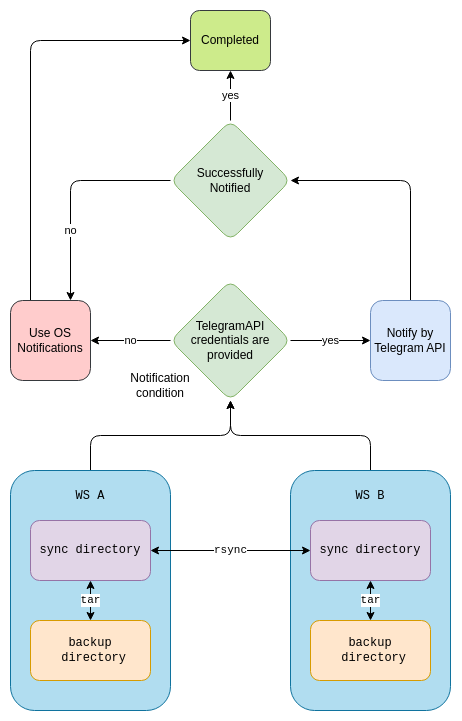

The diagram above was exported from draw.io. Its source (the exported page's mxGraphModel, read from the mxfile embedded in the PNG):
<mxGraphModel dx="1195" dy="1803" grid="1" gridSize="10" guides="1" tooltips="1" connect="1" arrows="1" fold="1" page="1" pageScale="1" pageWidth="850" pageHeight="1100" math="0" shadow="0">
  <root>
    <mxCell id="0" />
    <mxCell id="1" parent="0" />
    <mxCell id="U-17lKkfYUdnQ5f9kmLR-5" style="edgeStyle=orthogonalEdgeStyle;rounded=1;orthogonalLoop=1;jettySize=auto;html=1;exitX=0.5;exitY=0;exitDx=0;exitDy=0;entryX=0.5;entryY=1;entryDx=0;entryDy=0;fontFamily=Courier New;startArrow=none;startFill=0;endArrow=classic;endFill=1;" parent="1" source="U-17lKkfYUdnQ5f9kmLR-2" target="H3poSWf1x7qKYEKTjyaT-1" edge="1">
      <mxGeometry relative="1" as="geometry">
        <mxPoint x="260" y="160" as="targetPoint" />
      </mxGeometry>
    </mxCell>
    <mxCell id="U-17lKkfYUdnQ5f9kmLR-2" value="WS A" style="whiteSpace=wrap;html=1;fontFamily=Courier New;fillColor=#b1ddf0;strokeColor=#10739e;verticalAlign=top;spacingTop=12;rounded=1;" parent="1" vertex="1">
      <mxGeometry x="40" y="240" width="160" height="240" as="geometry" />
    </mxCell>
    <mxCell id="U-17lKkfYUdnQ5f9kmLR-7" value="tar" style="edgeStyle=orthogonalEdgeStyle;rounded=1;orthogonalLoop=1;jettySize=auto;html=1;exitX=0.5;exitY=1;exitDx=0;exitDy=0;entryX=0.5;entryY=0;entryDx=0;entryDy=0;fontFamily=Courier New;startArrow=classic;startFill=1;endArrow=classic;endFill=1;" parent="1" source="U-17lKkfYUdnQ5f9kmLR-4" target="U-17lKkfYUdnQ5f9kmLR-6" edge="1">
      <mxGeometry relative="1" as="geometry" />
    </mxCell>
    <mxCell id="U-17lKkfYUdnQ5f9kmLR-4" value="sync directory" style="rounded=1;whiteSpace=wrap;html=1;fontFamily=Courier New;fillColor=#e1d5e7;strokeColor=#9673a6;" parent="1" vertex="1">
      <mxGeometry x="60" y="290" width="120" height="60" as="geometry" />
    </mxCell>
    <mxCell id="U-17lKkfYUdnQ5f9kmLR-6" value="backup&lt;br&gt;&amp;nbsp;directory" style="rounded=1;whiteSpace=wrap;html=1;fontFamily=Courier New;fillColor=#ffe6cc;strokeColor=#d79b00;" parent="1" vertex="1">
      <mxGeometry x="60" y="390" width="120" height="60" as="geometry" />
    </mxCell>
    <mxCell id="U-17lKkfYUdnQ5f9kmLR-12" style="edgeStyle=orthogonalEdgeStyle;rounded=1;orthogonalLoop=1;jettySize=auto;html=1;exitX=0.5;exitY=0;exitDx=0;exitDy=0;fontFamily=Courier New;startArrow=none;startFill=0;endArrow=classic;endFill=1;entryX=0.5;entryY=1;entryDx=0;entryDy=0;" parent="1" source="U-17lKkfYUdnQ5f9kmLR-8" edge="1" target="H3poSWf1x7qKYEKTjyaT-1">
      <mxGeometry relative="1" as="geometry">
        <mxPoint x="260" y="160" as="targetPoint" />
      </mxGeometry>
    </mxCell>
    <mxCell id="U-17lKkfYUdnQ5f9kmLR-8" value="WS B" style="whiteSpace=wrap;html=1;fontFamily=Courier New;fillColor=#b1ddf0;strokeColor=#10739e;verticalAlign=top;spacingTop=12;rounded=1;" parent="1" vertex="1">
      <mxGeometry x="320" y="240" width="160" height="240" as="geometry" />
    </mxCell>
    <mxCell id="U-17lKkfYUdnQ5f9kmLR-9" value="tar" style="edgeStyle=orthogonalEdgeStyle;rounded=1;orthogonalLoop=1;jettySize=auto;html=1;exitX=0.5;exitY=1;exitDx=0;exitDy=0;entryX=0.5;entryY=0;entryDx=0;entryDy=0;fontFamily=Courier New;startArrow=classic;startFill=1;endArrow=classic;endFill=1;" parent="1" source="U-17lKkfYUdnQ5f9kmLR-10" target="U-17lKkfYUdnQ5f9kmLR-11" edge="1">
      <mxGeometry relative="1" as="geometry" />
    </mxCell>
    <mxCell id="U-17lKkfYUdnQ5f9kmLR-10" value="sync directory" style="rounded=1;whiteSpace=wrap;html=1;fontFamily=Courier New;fillColor=#e1d5e7;strokeColor=#9673a6;" parent="1" vertex="1">
      <mxGeometry x="340" y="290" width="120" height="60" as="geometry" />
    </mxCell>
    <mxCell id="U-17lKkfYUdnQ5f9kmLR-11" value="backup&lt;br&gt;&amp;nbsp;directory" style="rounded=1;whiteSpace=wrap;html=1;fontFamily=Courier New;fillColor=#ffe6cc;strokeColor=#d79b00;" parent="1" vertex="1">
      <mxGeometry x="340" y="390" width="120" height="60" as="geometry" />
    </mxCell>
    <mxCell id="U-17lKkfYUdnQ5f9kmLR-13" value="rsync" style="edgeStyle=orthogonalEdgeStyle;rounded=1;orthogonalLoop=1;jettySize=auto;html=1;exitX=1;exitY=0.5;exitDx=0;exitDy=0;entryX=0;entryY=0.5;entryDx=0;entryDy=0;fontFamily=Courier New;startArrow=classic;startFill=1;endArrow=classic;endFill=1;" parent="1" source="U-17lKkfYUdnQ5f9kmLR-4" target="U-17lKkfYUdnQ5f9kmLR-10" edge="1">
      <mxGeometry relative="1" as="geometry" />
    </mxCell>
    <mxCell id="H3poSWf1x7qKYEKTjyaT-3" value="no" style="edgeStyle=orthogonalEdgeStyle;rounded=1;orthogonalLoop=1;jettySize=auto;html=1;exitX=0;exitY=0.5;exitDx=0;exitDy=0;entryX=1;entryY=0.5;entryDx=0;entryDy=0;startArrow=none;startFill=0;endArrow=classic;endFill=1;" edge="1" parent="1" source="H3poSWf1x7qKYEKTjyaT-1" target="H3poSWf1x7qKYEKTjyaT-2">
      <mxGeometry relative="1" as="geometry" />
    </mxCell>
    <mxCell id="H3poSWf1x7qKYEKTjyaT-5" value="yes" style="edgeStyle=orthogonalEdgeStyle;rounded=1;orthogonalLoop=1;jettySize=auto;html=1;exitX=1;exitY=0.5;exitDx=0;exitDy=0;entryX=0;entryY=0.5;entryDx=0;entryDy=0;startArrow=none;startFill=0;" edge="1" parent="1" source="H3poSWf1x7qKYEKTjyaT-1" target="H3poSWf1x7qKYEKTjyaT-4">
      <mxGeometry relative="1" as="geometry" />
    </mxCell>
    <mxCell id="H3poSWf1x7qKYEKTjyaT-1" value="TelegramAPI&lt;br&gt;credentials are provided" style="rhombus;whiteSpace=wrap;html=1;fillColor=#d5e8d4;strokeColor=#82b366;rounded=1;" vertex="1" parent="1">
      <mxGeometry x="200" y="50" width="120" height="120" as="geometry" />
    </mxCell>
    <mxCell id="H3poSWf1x7qKYEKTjyaT-12" style="edgeStyle=orthogonalEdgeStyle;rounded=1;orthogonalLoop=1;jettySize=auto;html=1;exitX=0.25;exitY=0;exitDx=0;exitDy=0;entryX=0;entryY=0.5;entryDx=0;entryDy=0;startArrow=none;startFill=0;endArrow=classic;endFill=1;" edge="1" parent="1" source="H3poSWf1x7qKYEKTjyaT-2" target="H3poSWf1x7qKYEKTjyaT-9">
      <mxGeometry relative="1" as="geometry" />
    </mxCell>
    <mxCell id="H3poSWf1x7qKYEKTjyaT-2" value="Use OS&lt;br&gt;Notifications" style="whiteSpace=wrap;html=1;aspect=fixed;fillColor=#ffcccc;strokeColor=#36393d;rounded=1;" vertex="1" parent="1">
      <mxGeometry x="40" y="70" width="80" height="80" as="geometry" />
    </mxCell>
    <mxCell id="H3poSWf1x7qKYEKTjyaT-8" style="edgeStyle=orthogonalEdgeStyle;rounded=1;orthogonalLoop=1;jettySize=auto;html=1;exitX=0.5;exitY=0;exitDx=0;exitDy=0;entryX=1;entryY=0.5;entryDx=0;entryDy=0;startArrow=none;startFill=0;endArrow=classic;endFill=1;" edge="1" parent="1" source="H3poSWf1x7qKYEKTjyaT-4" target="H3poSWf1x7qKYEKTjyaT-7">
      <mxGeometry relative="1" as="geometry" />
    </mxCell>
    <mxCell id="H3poSWf1x7qKYEKTjyaT-4" value="Notify by Telegram API" style="whiteSpace=wrap;html=1;aspect=fixed;fillColor=#dae8fc;strokeColor=#6c8ebf;rounded=1;" vertex="1" parent="1">
      <mxGeometry x="400" y="70" width="80" height="80" as="geometry" />
    </mxCell>
    <mxCell id="H3poSWf1x7qKYEKTjyaT-6" value="Notification condition" style="text;html=1;strokeColor=none;fillColor=none;align=center;verticalAlign=middle;whiteSpace=wrap;rounded=1;" vertex="1" parent="1">
      <mxGeometry x="160" y="140" width="60" height="30" as="geometry" />
    </mxCell>
    <mxCell id="H3poSWf1x7qKYEKTjyaT-10" value="yes" style="edgeStyle=orthogonalEdgeStyle;rounded=1;orthogonalLoop=1;jettySize=auto;html=1;exitX=0.5;exitY=0;exitDx=0;exitDy=0;entryX=0.5;entryY=1;entryDx=0;entryDy=0;startArrow=none;startFill=0;endArrow=classic;endFill=1;" edge="1" parent="1" source="H3poSWf1x7qKYEKTjyaT-7" target="H3poSWf1x7qKYEKTjyaT-9">
      <mxGeometry relative="1" as="geometry" />
    </mxCell>
    <mxCell id="H3poSWf1x7qKYEKTjyaT-11" value="no" style="edgeStyle=orthogonalEdgeStyle;rounded=1;orthogonalLoop=1;jettySize=auto;html=1;exitX=0;exitY=0.5;exitDx=0;exitDy=0;entryX=0.75;entryY=0;entryDx=0;entryDy=0;startArrow=none;startFill=0;endArrow=classic;endFill=1;" edge="1" parent="1" source="H3poSWf1x7qKYEKTjyaT-7" target="H3poSWf1x7qKYEKTjyaT-2">
      <mxGeometry x="0.3636" relative="1" as="geometry">
        <mxPoint as="offset" />
      </mxGeometry>
    </mxCell>
    <mxCell id="H3poSWf1x7qKYEKTjyaT-7" value="Successfully&lt;br&gt;Notified" style="rhombus;whiteSpace=wrap;html=1;fillColor=#d5e8d4;strokeColor=#82b366;rounded=1;" vertex="1" parent="1">
      <mxGeometry x="200" y="-110" width="120" height="120" as="geometry" />
    </mxCell>
    <mxCell id="H3poSWf1x7qKYEKTjyaT-9" value="Completed" style="rounded=1;whiteSpace=wrap;html=1;fillColor=#cdeb8b;strokeColor=#36393d;" vertex="1" parent="1">
      <mxGeometry x="220" y="-220" width="80" height="60" as="geometry" />
    </mxCell>
  </root>
</mxGraphModel>